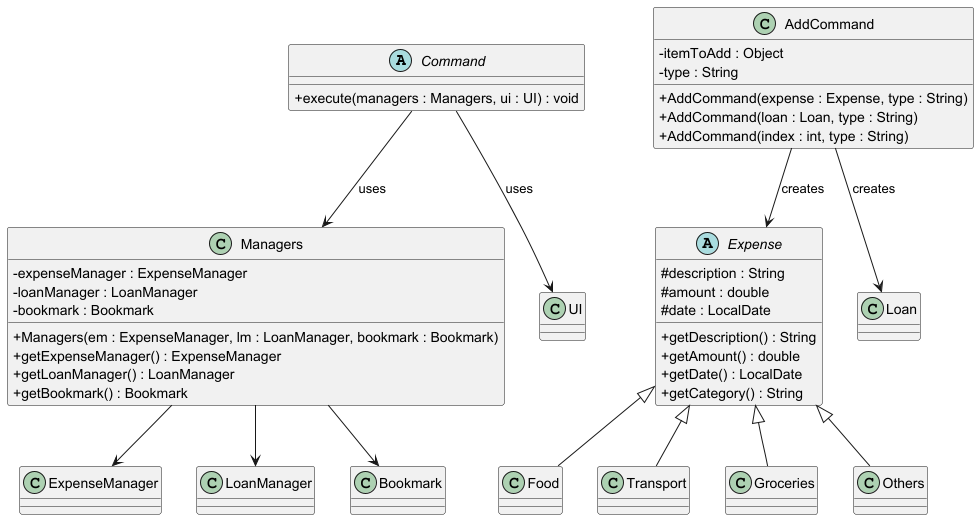

The diagram above was rendered by PlantUML. Its source (embedded in the PNG):
@startuml
skinparam classAttributeIconSize 0

abstract class Command {
    + execute(managers : Managers, ui : UI) : void
}

class Managers {
    - expenseManager : ExpenseManager
    - loanManager : LoanManager
    - bookmark : Bookmark
    + Managers(em : ExpenseManager, lm : LoanManager, bookmark : Bookmark)
    + getExpenseManager() : ExpenseManager
    + getLoanManager() : LoanManager
    + getBookmark() : Bookmark
}

class AddCommand {
    - itemToAdd : Object
    - type : String
    + AddCommand(expense : Expense, type : String)
    + AddCommand(loan : Loan, type : String)
    + AddCommand(index : int, type : String)
}

abstract class Expense {
    # description : String
    # amount : double
    # date : LocalDate
    + getDescription() : String
    + getAmount() : double
    + getDate() : LocalDate
    + getCategory() : String
}

class Food
class Transport
class Groceries
class Others

Command --> Managers : uses
Command --> UI : uses
Managers --> ExpenseManager
Managers --> LoanManager
Managers --> Bookmark

AddCommand --> Expense : creates
AddCommand --> Loan : creates

Expense <|-- Food
Expense <|-- Transport
Expense <|-- Groceries
Expense <|-- Others

@enduml